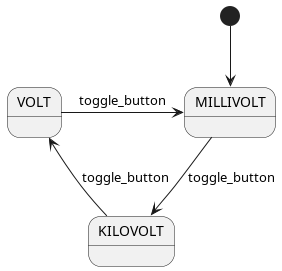

The diagram above was rendered by PlantUML. Its source (embedded in the PNG):
@startuml
[*] --> MILLIVOLT

MILLIVOLT -down-> KILOVOLT : toggle_button
KILOVOLT -down-> VOLT : toggle_button
VOLT -> MILLIVOLT : toggle_button
@enduml